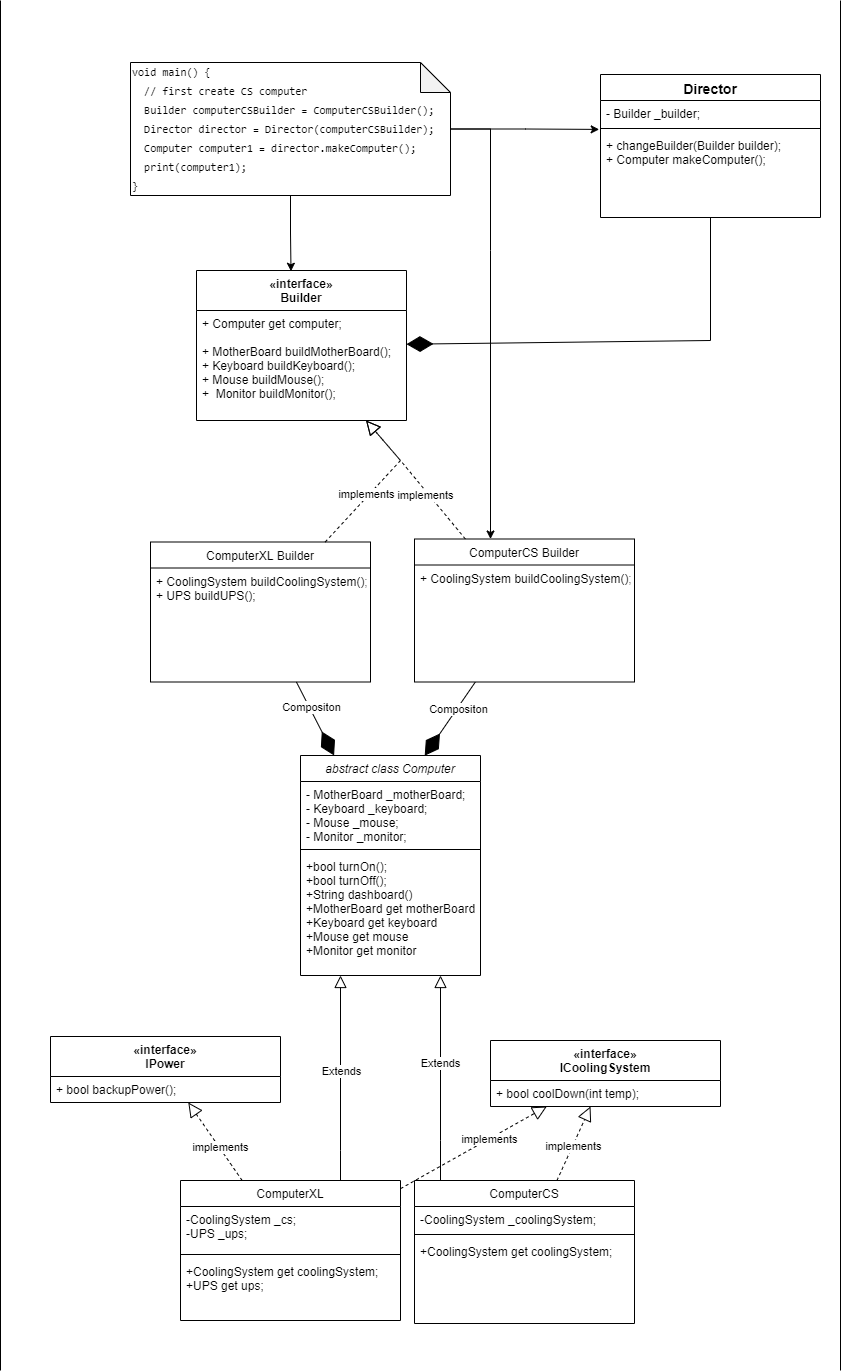

The diagram above was exported from draw.io. Its source (the exported page's mxGraphModel, read from the mxfile embedded in the PNG):
<mxGraphModel dx="181" dy="1620" grid="1" gridSize="10" guides="1" tooltips="1" connect="1" arrows="1" fold="1" page="1" pageScale="1" pageWidth="827" pageHeight="1169" math="0" shadow="0">
  <root>
    <mxCell id="WIyWlLk6GJQsqaUBKTNV-0" />
    <mxCell id="WIyWlLk6GJQsqaUBKTNV-1" parent="WIyWlLk6GJQsqaUBKTNV-0" />
    <mxCell id="zkfFHV4jXpPFQw0GAbJ--0" value="abstract class Computer" style="swimlane;fontStyle=2;align=center;verticalAlign=top;childLayout=stackLayout;horizontal=1;startSize=26;horizontalStack=0;resizeParent=1;resizeLast=0;collapsible=1;marginBottom=0;rounded=0;shadow=0;strokeWidth=1;" parent="WIyWlLk6GJQsqaUBKTNV-1" vertex="1">
      <mxGeometry x="300" y="585" width="180" height="220" as="geometry">
        <mxRectangle x="230" y="140" width="160" height="26" as="alternateBounds" />
      </mxGeometry>
    </mxCell>
    <mxCell id="zkfFHV4jXpPFQw0GAbJ--2" value="- MotherBoard _motherBoard;&#10;- Keyboard _keyboard;&#10;- Mouse _mouse;&#10;- Monitor _monitor;" style="text;align=left;verticalAlign=top;spacingLeft=4;spacingRight=4;overflow=hidden;rotatable=0;points=[[0,0.5],[1,0.5]];portConstraint=eastwest;rounded=0;shadow=0;html=0;" parent="zkfFHV4jXpPFQw0GAbJ--0" vertex="1">
      <mxGeometry y="26" width="180" height="64" as="geometry" />
    </mxCell>
    <mxCell id="zkfFHV4jXpPFQw0GAbJ--4" value="" style="line;html=1;strokeWidth=1;align=left;verticalAlign=middle;spacingTop=-1;spacingLeft=3;spacingRight=3;rotatable=0;labelPosition=right;points=[];portConstraint=eastwest;" parent="zkfFHV4jXpPFQw0GAbJ--0" vertex="1">
      <mxGeometry y="90" width="180" height="8" as="geometry" />
    </mxCell>
    <mxCell id="zkfFHV4jXpPFQw0GAbJ--5" value="+bool turnOn();&#10;+bool turnOff();&#10;+String dashboard()&#10;+MotherBoard get motherBoard&#10;+Keyboard get keyboard&#10;+Mouse get mouse&#10;+Monitor get monitor" style="text;align=left;verticalAlign=top;spacingLeft=4;spacingRight=4;overflow=hidden;rotatable=0;points=[[0,0.5],[1,0.5]];portConstraint=eastwest;" parent="zkfFHV4jXpPFQw0GAbJ--0" vertex="1">
      <mxGeometry y="98" width="180" height="122" as="geometry" />
    </mxCell>
    <mxCell id="zkfFHV4jXpPFQw0GAbJ--6" value="ComputerXL" style="swimlane;fontStyle=0;align=center;verticalAlign=top;childLayout=stackLayout;horizontal=1;startSize=26;horizontalStack=0;resizeParent=1;resizeLast=0;collapsible=1;marginBottom=0;rounded=0;shadow=0;strokeWidth=1;" parent="WIyWlLk6GJQsqaUBKTNV-1" vertex="1">
      <mxGeometry x="180" y="1010" width="220" height="140" as="geometry">
        <mxRectangle x="130" y="380" width="160" height="26" as="alternateBounds" />
      </mxGeometry>
    </mxCell>
    <mxCell id="zkfFHV4jXpPFQw0GAbJ--7" value="-CoolingSystem _cs;&#10;-UPS _ups;" style="text;align=left;verticalAlign=top;spacingLeft=4;spacingRight=4;overflow=hidden;rotatable=0;points=[[0,0.5],[1,0.5]];portConstraint=eastwest;" parent="zkfFHV4jXpPFQw0GAbJ--6" vertex="1">
      <mxGeometry y="26" width="220" height="44" as="geometry" />
    </mxCell>
    <mxCell id="zkfFHV4jXpPFQw0GAbJ--9" value="" style="line;html=1;strokeWidth=1;align=left;verticalAlign=middle;spacingTop=-1;spacingLeft=3;spacingRight=3;rotatable=0;labelPosition=right;points=[];portConstraint=eastwest;" parent="zkfFHV4jXpPFQw0GAbJ--6" vertex="1">
      <mxGeometry y="70" width="220" height="8" as="geometry" />
    </mxCell>
    <mxCell id="zkfFHV4jXpPFQw0GAbJ--11" value="+CoolingSystem get coolingSystem;&#10;+UPS get ups;" style="text;align=left;verticalAlign=top;spacingLeft=4;spacingRight=4;overflow=hidden;rotatable=0;points=[[0,0.5],[1,0.5]];portConstraint=eastwest;" parent="zkfFHV4jXpPFQw0GAbJ--6" vertex="1">
      <mxGeometry y="78" width="220" height="62" as="geometry" />
    </mxCell>
    <mxCell id="zkfFHV4jXpPFQw0GAbJ--12" value="" style="endArrow=block;endSize=10;endFill=0;shadow=0;strokeWidth=1;rounded=0;edgeStyle=elbowEdgeStyle;elbow=vertical;" parent="WIyWlLk6GJQsqaUBKTNV-1" source="zkfFHV4jXpPFQw0GAbJ--6" target="zkfFHV4jXpPFQw0GAbJ--0" edge="1">
      <mxGeometry width="160" relative="1" as="geometry">
        <mxPoint x="270" y="356" as="sourcePoint" />
        <mxPoint x="270" y="356" as="targetPoint" />
        <Array as="points">
          <mxPoint x="340" y="980" />
          <mxPoint x="390" y="990" />
        </Array>
      </mxGeometry>
    </mxCell>
    <mxCell id="qpAeISLTV_BrQSAtecfo-7" value="Extends" style="edgeLabel;html=1;align=center;verticalAlign=middle;resizable=0;points=[];" parent="zkfFHV4jXpPFQw0GAbJ--12" vertex="1" connectable="0">
      <mxGeometry x="-0.3139" y="1" relative="1" as="geometry">
        <mxPoint x="1" y="-40" as="offset" />
      </mxGeometry>
    </mxCell>
    <mxCell id="zkfFHV4jXpPFQw0GAbJ--16" value="" style="endArrow=block;endSize=10;endFill=0;shadow=0;strokeWidth=1;rounded=0;edgeStyle=elbowEdgeStyle;elbow=vertical;" parent="WIyWlLk6GJQsqaUBKTNV-1" source="qpAeISLTV_BrQSAtecfo-0" target="zkfFHV4jXpPFQw0GAbJ--0" edge="1">
      <mxGeometry width="160" relative="1" as="geometry">
        <mxPoint x="480" y="553" as="sourcePoint" />
        <mxPoint x="380" y="424" as="targetPoint" />
        <Array as="points">
          <mxPoint x="440" y="970" />
          <mxPoint x="390" y="990" />
          <mxPoint x="500" y="760" />
          <mxPoint x="420" y="750" />
          <mxPoint x="400" y="763" />
        </Array>
      </mxGeometry>
    </mxCell>
    <mxCell id="qpAeISLTV_BrQSAtecfo-6" value="Extends" style="edgeLabel;html=1;align=center;verticalAlign=middle;resizable=0;points=[];" parent="zkfFHV4jXpPFQw0GAbJ--16" vertex="1" connectable="0">
      <mxGeometry x="0.1472" y="1" relative="1" as="geometry">
        <mxPoint as="offset" />
      </mxGeometry>
    </mxCell>
    <mxCell id="qpAeISLTV_BrQSAtecfo-0" value="ComputerCS" style="swimlane;fontStyle=0;align=center;verticalAlign=top;childLayout=stackLayout;horizontal=1;startSize=26;horizontalStack=0;resizeParent=1;resizeLast=0;collapsible=1;marginBottom=0;rounded=0;shadow=0;strokeWidth=1;" parent="WIyWlLk6GJQsqaUBKTNV-1" vertex="1">
      <mxGeometry x="414" y="1010" width="220" height="143" as="geometry">
        <mxRectangle x="130" y="380" width="160" height="26" as="alternateBounds" />
      </mxGeometry>
    </mxCell>
    <mxCell id="qpAeISLTV_BrQSAtecfo-1" value="-CoolingSystem _coolingSystem;" style="text;align=left;verticalAlign=top;spacingLeft=4;spacingRight=4;overflow=hidden;rotatable=0;points=[[0,0.5],[1,0.5]];portConstraint=eastwest;" parent="qpAeISLTV_BrQSAtecfo-0" vertex="1">
      <mxGeometry y="26" width="220" height="24" as="geometry" />
    </mxCell>
    <mxCell id="qpAeISLTV_BrQSAtecfo-3" value="" style="line;html=1;strokeWidth=1;align=left;verticalAlign=middle;spacingTop=-1;spacingLeft=3;spacingRight=3;rotatable=0;labelPosition=right;points=[];portConstraint=eastwest;" parent="qpAeISLTV_BrQSAtecfo-0" vertex="1">
      <mxGeometry y="50" width="220" height="8" as="geometry" />
    </mxCell>
    <mxCell id="qpAeISLTV_BrQSAtecfo-5" value="+CoolingSystem get coolingSystem;" style="text;align=left;verticalAlign=top;spacingLeft=4;spacingRight=4;overflow=hidden;rotatable=0;points=[[0,0.5],[1,0.5]];portConstraint=eastwest;" parent="qpAeISLTV_BrQSAtecfo-0" vertex="1">
      <mxGeometry y="58" width="220" height="26" as="geometry" />
    </mxCell>
    <mxCell id="qpAeISLTV_BrQSAtecfo-12" value="«interface»&#10;ICoolingSystem" style="swimlane;fontStyle=1;align=center;verticalAlign=top;childLayout=stackLayout;horizontal=1;startSize=40;horizontalStack=0;resizeParent=1;resizeParentMax=0;resizeLast=0;collapsible=1;marginBottom=0;" parent="WIyWlLk6GJQsqaUBKTNV-1" vertex="1">
      <mxGeometry x="490" y="870" width="230" height="66" as="geometry" />
    </mxCell>
    <mxCell id="qpAeISLTV_BrQSAtecfo-15" value="+ bool coolDown(int temp);" style="text;strokeColor=none;fillColor=none;align=left;verticalAlign=top;spacingLeft=4;spacingRight=4;overflow=hidden;rotatable=0;points=[[0,0.5],[1,0.5]];portConstraint=eastwest;" parent="qpAeISLTV_BrQSAtecfo-12" vertex="1">
      <mxGeometry y="40" width="230" height="26" as="geometry" />
    </mxCell>
    <mxCell id="qpAeISLTV_BrQSAtecfo-17" value="" style="endArrow=block;dashed=1;endFill=0;endSize=12;html=1;rounded=0;" parent="WIyWlLk6GJQsqaUBKTNV-1" source="qpAeISLTV_BrQSAtecfo-0" target="qpAeISLTV_BrQSAtecfo-12" edge="1">
      <mxGeometry width="160" relative="1" as="geometry">
        <mxPoint x="390" y="833" as="sourcePoint" />
        <mxPoint x="630" y="863" as="targetPoint" />
        <Array as="points" />
      </mxGeometry>
    </mxCell>
    <mxCell id="qpAeISLTV_BrQSAtecfo-20" value="implements" style="edgeLabel;html=1;align=center;verticalAlign=middle;resizable=0;points=[];" parent="qpAeISLTV_BrQSAtecfo-17" vertex="1" connectable="0">
      <mxGeometry x="-0.0662" relative="1" as="geometry">
        <mxPoint as="offset" />
      </mxGeometry>
    </mxCell>
    <mxCell id="qpAeISLTV_BrQSAtecfo-18" value="" style="endArrow=block;dashed=1;endFill=0;endSize=12;html=1;rounded=0;" parent="WIyWlLk6GJQsqaUBKTNV-1" source="zkfFHV4jXpPFQw0GAbJ--6" target="qpAeISLTV_BrQSAtecfo-12" edge="1">
      <mxGeometry width="160" relative="1" as="geometry">
        <mxPoint x="390" y="669" as="sourcePoint" />
        <mxPoint x="550" y="669" as="targetPoint" />
      </mxGeometry>
    </mxCell>
    <mxCell id="qpAeISLTV_BrQSAtecfo-19" value="implements" style="edgeLabel;html=1;align=center;verticalAlign=middle;resizable=0;points=[];" parent="qpAeISLTV_BrQSAtecfo-18" vertex="1" connectable="0">
      <mxGeometry x="0.2123" relative="1" as="geometry">
        <mxPoint as="offset" />
      </mxGeometry>
    </mxCell>
    <mxCell id="qpAeISLTV_BrQSAtecfo-21" value="«interface»&#10;IPower" style="swimlane;fontStyle=1;align=center;verticalAlign=top;childLayout=stackLayout;horizontal=1;startSize=40;horizontalStack=0;resizeParent=1;resizeParentMax=0;resizeLast=0;collapsible=1;marginBottom=0;" parent="WIyWlLk6GJQsqaUBKTNV-1" vertex="1">
      <mxGeometry x="50" y="866" width="230" height="66" as="geometry" />
    </mxCell>
    <mxCell id="qpAeISLTV_BrQSAtecfo-23" value="+ bool backupPower();" style="text;strokeColor=none;fillColor=none;align=left;verticalAlign=top;spacingLeft=4;spacingRight=4;overflow=hidden;rotatable=0;points=[[0,0.5],[1,0.5]];portConstraint=eastwest;" parent="qpAeISLTV_BrQSAtecfo-21" vertex="1">
      <mxGeometry y="40" width="230" height="26" as="geometry" />
    </mxCell>
    <mxCell id="qpAeISLTV_BrQSAtecfo-24" value="" style="endArrow=block;dashed=1;endFill=0;endSize=12;html=1;rounded=0;" parent="WIyWlLk6GJQsqaUBKTNV-1" source="zkfFHV4jXpPFQw0GAbJ--6" target="qpAeISLTV_BrQSAtecfo-21" edge="1">
      <mxGeometry width="160" relative="1" as="geometry">
        <mxPoint x="90" y="737" as="sourcePoint" />
        <mxPoint x="250" y="737" as="targetPoint" />
      </mxGeometry>
    </mxCell>
    <mxCell id="qpAeISLTV_BrQSAtecfo-25" value="implements" style="edgeLabel;html=1;align=center;verticalAlign=middle;resizable=0;points=[];" parent="qpAeISLTV_BrQSAtecfo-24" vertex="1" connectable="0">
      <mxGeometry x="-0.147" y="-1" relative="1" as="geometry">
        <mxPoint as="offset" />
      </mxGeometry>
    </mxCell>
    <mxCell id="qpAeISLTV_BrQSAtecfo-26" value="«interface»&#10;Builder" style="swimlane;fontStyle=1;align=center;verticalAlign=top;childLayout=stackLayout;horizontal=1;startSize=40;horizontalStack=0;resizeParent=1;resizeParentMax=0;resizeLast=0;collapsible=1;marginBottom=0;" parent="WIyWlLk6GJQsqaUBKTNV-1" vertex="1">
      <mxGeometry x="196" y="100" width="210" height="150" as="geometry" />
    </mxCell>
    <mxCell id="qpAeISLTV_BrQSAtecfo-27" value="+ Computer get computer;&#10;&#10;+ MotherBoard buildMotherBoard();&#10;+ Keyboard buildKeyboard();&#10;+ Mouse buildMouse();&#10;+  Monitor buildMonitor();" style="text;strokeColor=none;fillColor=none;align=left;verticalAlign=top;spacingLeft=4;spacingRight=4;overflow=hidden;rotatable=0;points=[[0,0.5],[1,0.5]];portConstraint=eastwest;" parent="qpAeISLTV_BrQSAtecfo-26" vertex="1">
      <mxGeometry y="40" width="210" height="110" as="geometry" />
    </mxCell>
    <mxCell id="qpAeISLTV_BrQSAtecfo-28" value="ComputerXL Builder" style="swimlane;fontStyle=0;align=center;verticalAlign=top;childLayout=stackLayout;horizontal=1;startSize=26;horizontalStack=0;resizeParent=1;resizeLast=0;collapsible=1;marginBottom=0;rounded=0;shadow=0;strokeWidth=1;" parent="WIyWlLk6GJQsqaUBKTNV-1" vertex="1">
      <mxGeometry x="150" y="371.5" width="220" height="140" as="geometry">
        <mxRectangle x="130" y="380" width="160" height="26" as="alternateBounds" />
      </mxGeometry>
    </mxCell>
    <mxCell id="qpAeISLTV_BrQSAtecfo-31" value="+ CoolingSystem buildCoolingSystem();&#10;+ UPS buildUPS();" style="text;align=left;verticalAlign=top;spacingLeft=4;spacingRight=4;overflow=hidden;rotatable=0;points=[[0,0.5],[1,0.5]];portConstraint=eastwest;" parent="qpAeISLTV_BrQSAtecfo-28" vertex="1">
      <mxGeometry y="26" width="220" height="62" as="geometry" />
    </mxCell>
    <mxCell id="qpAeISLTV_BrQSAtecfo-32" value="ComputerCS Builder" style="swimlane;fontStyle=0;align=center;verticalAlign=top;childLayout=stackLayout;horizontal=1;startSize=26;horizontalStack=0;resizeParent=1;resizeLast=0;collapsible=1;marginBottom=0;rounded=0;shadow=0;strokeWidth=1;" parent="WIyWlLk6GJQsqaUBKTNV-1" vertex="1">
      <mxGeometry x="414" y="368.5" width="220" height="143" as="geometry">
        <mxRectangle x="130" y="380" width="160" height="26" as="alternateBounds" />
      </mxGeometry>
    </mxCell>
    <mxCell id="qpAeISLTV_BrQSAtecfo-35" value="+ CoolingSystem buildCoolingSystem();&#10;" style="text;align=left;verticalAlign=top;spacingLeft=4;spacingRight=4;overflow=hidden;rotatable=0;points=[[0,0.5],[1,0.5]];portConstraint=eastwest;" parent="qpAeISLTV_BrQSAtecfo-32" vertex="1">
      <mxGeometry y="26" width="220" height="26" as="geometry" />
    </mxCell>
    <mxCell id="qpAeISLTV_BrQSAtecfo-36" value="" style="endArrow=block;dashed=1;endFill=0;endSize=12;html=1;rounded=0;" parent="WIyWlLk6GJQsqaUBKTNV-1" source="qpAeISLTV_BrQSAtecfo-28" target="qpAeISLTV_BrQSAtecfo-26" edge="1">
      <mxGeometry width="160" relative="1" as="geometry">
        <mxPoint x="330" y="390" as="sourcePoint" />
        <mxPoint x="490" y="390" as="targetPoint" />
        <Array as="points">
          <mxPoint x="400" y="290" />
        </Array>
      </mxGeometry>
    </mxCell>
    <mxCell id="qpAeISLTV_BrQSAtecfo-37" value="implements" style="edgeLabel;html=1;align=center;verticalAlign=middle;resizable=0;points=[];" parent="qpAeISLTV_BrQSAtecfo-36" vertex="1" connectable="0">
      <mxGeometry x="-0.2332" y="3" relative="1" as="geometry">
        <mxPoint as="offset" />
      </mxGeometry>
    </mxCell>
    <mxCell id="qpAeISLTV_BrQSAtecfo-38" value="" style="endArrow=block;dashed=1;endFill=0;endSize=12;html=1;rounded=0;" parent="WIyWlLk6GJQsqaUBKTNV-1" source="qpAeISLTV_BrQSAtecfo-32" target="qpAeISLTV_BrQSAtecfo-26" edge="1">
      <mxGeometry width="160" relative="1" as="geometry">
        <mxPoint x="321.818181818182" y="360" as="sourcePoint" />
        <mxPoint x="376.36363636363626" y="240" as="targetPoint" />
        <Array as="points">
          <mxPoint x="400" y="290" />
        </Array>
      </mxGeometry>
    </mxCell>
    <mxCell id="qpAeISLTV_BrQSAtecfo-39" value="implements" style="edgeLabel;html=1;align=center;verticalAlign=middle;resizable=0;points=[];" parent="qpAeISLTV_BrQSAtecfo-38" vertex="1" connectable="0">
      <mxGeometry x="-0.2332" y="3" relative="1" as="geometry">
        <mxPoint as="offset" />
      </mxGeometry>
    </mxCell>
    <mxCell id="qpAeISLTV_BrQSAtecfo-40" value="" style="endArrow=diamondThin;endFill=1;endSize=24;html=1;rounded=0;entryX=0.69;entryY=0.001;entryDx=0;entryDy=0;entryPerimeter=0;" parent="WIyWlLk6GJQsqaUBKTNV-1" source="qpAeISLTV_BrQSAtecfo-32" target="zkfFHV4jXpPFQw0GAbJ--0" edge="1">
      <mxGeometry width="160" relative="1" as="geometry">
        <mxPoint x="590" y="450" as="sourcePoint" />
        <mxPoint x="750" y="450" as="targetPoint" />
      </mxGeometry>
    </mxCell>
    <mxCell id="qpAeISLTV_BrQSAtecfo-41" value="Compositon" style="edgeLabel;html=1;align=center;verticalAlign=middle;resizable=0;points=[];" parent="qpAeISLTV_BrQSAtecfo-40" vertex="1" connectable="0">
      <mxGeometry x="-0.2916" y="1" relative="1" as="geometry">
        <mxPoint as="offset" />
      </mxGeometry>
    </mxCell>
    <mxCell id="qpAeISLTV_BrQSAtecfo-42" value="" style="endArrow=diamondThin;endFill=1;endSize=24;html=1;rounded=0;" parent="WIyWlLk6GJQsqaUBKTNV-1" source="qpAeISLTV_BrQSAtecfo-28" target="zkfFHV4jXpPFQw0GAbJ--0" edge="1">
      <mxGeometry width="160" relative="1" as="geometry">
        <mxPoint x="279.9974683544303" y="480" as="sourcePoint" />
        <mxPoint x="231.50864197530854" y="577" as="targetPoint" />
      </mxGeometry>
    </mxCell>
    <mxCell id="qpAeISLTV_BrQSAtecfo-43" value="Compositon" style="edgeLabel;html=1;align=center;verticalAlign=middle;resizable=0;points=[];" parent="qpAeISLTV_BrQSAtecfo-42" vertex="1" connectable="0">
      <mxGeometry x="-0.2916" y="1" relative="1" as="geometry">
        <mxPoint as="offset" />
      </mxGeometry>
    </mxCell>
    <mxCell id="qpAeISLTV_BrQSAtecfo-46" value="Director" style="swimlane;fontStyle=1;align=center;verticalAlign=top;childLayout=stackLayout;horizontal=1;startSize=26;horizontalStack=0;resizeParent=1;resizeLast=0;collapsible=1;marginBottom=0;rounded=0;shadow=0;strokeWidth=1;fontSize=14;" parent="WIyWlLk6GJQsqaUBKTNV-1" vertex="1">
      <mxGeometry x="600" y="-96" width="220" height="143" as="geometry">
        <mxRectangle x="130" y="380" width="160" height="26" as="alternateBounds" />
      </mxGeometry>
    </mxCell>
    <mxCell id="qpAeISLTV_BrQSAtecfo-47" value="- Builder _builder;" style="text;align=left;verticalAlign=top;spacingLeft=4;spacingRight=4;overflow=hidden;rotatable=0;points=[[0,0.5],[1,0.5]];portConstraint=eastwest;" parent="qpAeISLTV_BrQSAtecfo-46" vertex="1">
      <mxGeometry y="26" width="220" height="24" as="geometry" />
    </mxCell>
    <mxCell id="qpAeISLTV_BrQSAtecfo-48" value="" style="line;html=1;strokeWidth=1;align=left;verticalAlign=middle;spacingTop=-1;spacingLeft=3;spacingRight=3;rotatable=0;labelPosition=right;points=[];portConstraint=eastwest;" parent="qpAeISLTV_BrQSAtecfo-46" vertex="1">
      <mxGeometry y="50" width="220" height="8" as="geometry" />
    </mxCell>
    <mxCell id="qpAeISLTV_BrQSAtecfo-49" value="+ changeBuilder(Builder builder);&#10;+ Computer makeComputer();" style="text;align=left;verticalAlign=top;spacingLeft=4;spacingRight=4;overflow=hidden;rotatable=0;points=[[0,0.5],[1,0.5]];portConstraint=eastwest;" parent="qpAeISLTV_BrQSAtecfo-46" vertex="1">
      <mxGeometry y="58" width="220" height="62" as="geometry" />
    </mxCell>
    <mxCell id="qpAeISLTV_BrQSAtecfo-50" value="" style="endArrow=diamondThin;endFill=1;endSize=24;html=1;rounded=0;fontSize=14;" parent="WIyWlLk6GJQsqaUBKTNV-1" source="qpAeISLTV_BrQSAtecfo-46" target="qpAeISLTV_BrQSAtecfo-26" edge="1">
      <mxGeometry width="160" relative="1" as="geometry">
        <mxPoint x="550" y="160" as="sourcePoint" />
        <mxPoint x="710" y="160" as="targetPoint" />
        <Array as="points">
          <mxPoint x="710" y="170" />
        </Array>
      </mxGeometry>
    </mxCell>
    <mxCell id="qpAeISLTV_BrQSAtecfo-52" style="edgeStyle=orthogonalEdgeStyle;rounded=0;orthogonalLoop=1;jettySize=auto;html=1;entryX=-0.006;entryY=-0.05;entryDx=0;entryDy=0;entryPerimeter=0;fontSize=11;fontColor=#000000;" parent="WIyWlLk6GJQsqaUBKTNV-1" source="qpAeISLTV_BrQSAtecfo-51" target="qpAeISLTV_BrQSAtecfo-49" edge="1">
      <mxGeometry relative="1" as="geometry" />
    </mxCell>
    <mxCell id="qpAeISLTV_BrQSAtecfo-53" style="edgeStyle=orthogonalEdgeStyle;rounded=0;orthogonalLoop=1;jettySize=auto;html=1;entryX=0.45;entryY=0.005;entryDx=0;entryDy=0;entryPerimeter=0;fontSize=11;fontColor=#000000;" parent="WIyWlLk6GJQsqaUBKTNV-1" source="qpAeISLTV_BrQSAtecfo-51" target="qpAeISLTV_BrQSAtecfo-26" edge="1">
      <mxGeometry relative="1" as="geometry" />
    </mxCell>
    <mxCell id="qpAeISLTV_BrQSAtecfo-54" style="edgeStyle=orthogonalEdgeStyle;rounded=0;orthogonalLoop=1;jettySize=auto;html=1;fontSize=11;fontColor=#000000;" parent="WIyWlLk6GJQsqaUBKTNV-1" source="qpAeISLTV_BrQSAtecfo-51" target="qpAeISLTV_BrQSAtecfo-32" edge="1">
      <mxGeometry relative="1" as="geometry">
        <mxPoint x="200" y="370" as="targetPoint" />
        <Array as="points">
          <mxPoint x="490" y="80" />
          <mxPoint x="490" y="80" />
        </Array>
      </mxGeometry>
    </mxCell>
    <mxCell id="qpAeISLTV_BrQSAtecfo-51" value="&lt;div style=&quot;font-family: &amp;#34;consolas&amp;#34; , &amp;#34;courier new&amp;#34; , monospace ; line-height: 19px ; font-size: 11px&quot;&gt;&lt;div&gt;void main() {&lt;/div&gt;&lt;div&gt;&amp;nbsp; // first create CS computer&lt;/div&gt;&lt;div&gt;&amp;nbsp; Builder computerCSBuilder = ComputerCSBuilder();&lt;/div&gt;&lt;div&gt;&amp;nbsp; Director director = Director(computerCSBuilder);&lt;/div&gt;&lt;div&gt;&amp;nbsp; Computer computer1 = director.makeComputer();&lt;/div&gt;&lt;div&gt;&amp;nbsp; print(computer1);&lt;/div&gt;&lt;div&gt;}&lt;/div&gt;&lt;/div&gt;" style="shape=note;whiteSpace=wrap;html=1;backgroundOutline=1;darkOpacity=0.05;fontSize=14;align=left;" parent="WIyWlLk6GJQsqaUBKTNV-1" vertex="1">
      <mxGeometry x="130" y="-108" width="320" height="133" as="geometry" />
    </mxCell>
    <mxCell id="qpAeISLTV_BrQSAtecfo-58" value="" style="endArrow=none;html=1;rounded=0;fontSize=11;fontColor=#000000;" parent="WIyWlLk6GJQsqaUBKTNV-1" edge="1">
      <mxGeometry width="50" height="50" relative="1" as="geometry">
        <mxPoint y="1200" as="sourcePoint" />
        <mxPoint y="-170" as="targetPoint" />
      </mxGeometry>
    </mxCell>
    <mxCell id="qpAeISLTV_BrQSAtecfo-59" value="" style="endArrow=none;html=1;rounded=0;fontSize=11;fontColor=#000000;" parent="WIyWlLk6GJQsqaUBKTNV-1" edge="1">
      <mxGeometry width="50" height="50" relative="1" as="geometry">
        <mxPoint x="840" y="1200" as="sourcePoint" />
        <mxPoint x="840" y="-170" as="targetPoint" />
      </mxGeometry>
    </mxCell>
  </root>
</mxGraphModel>